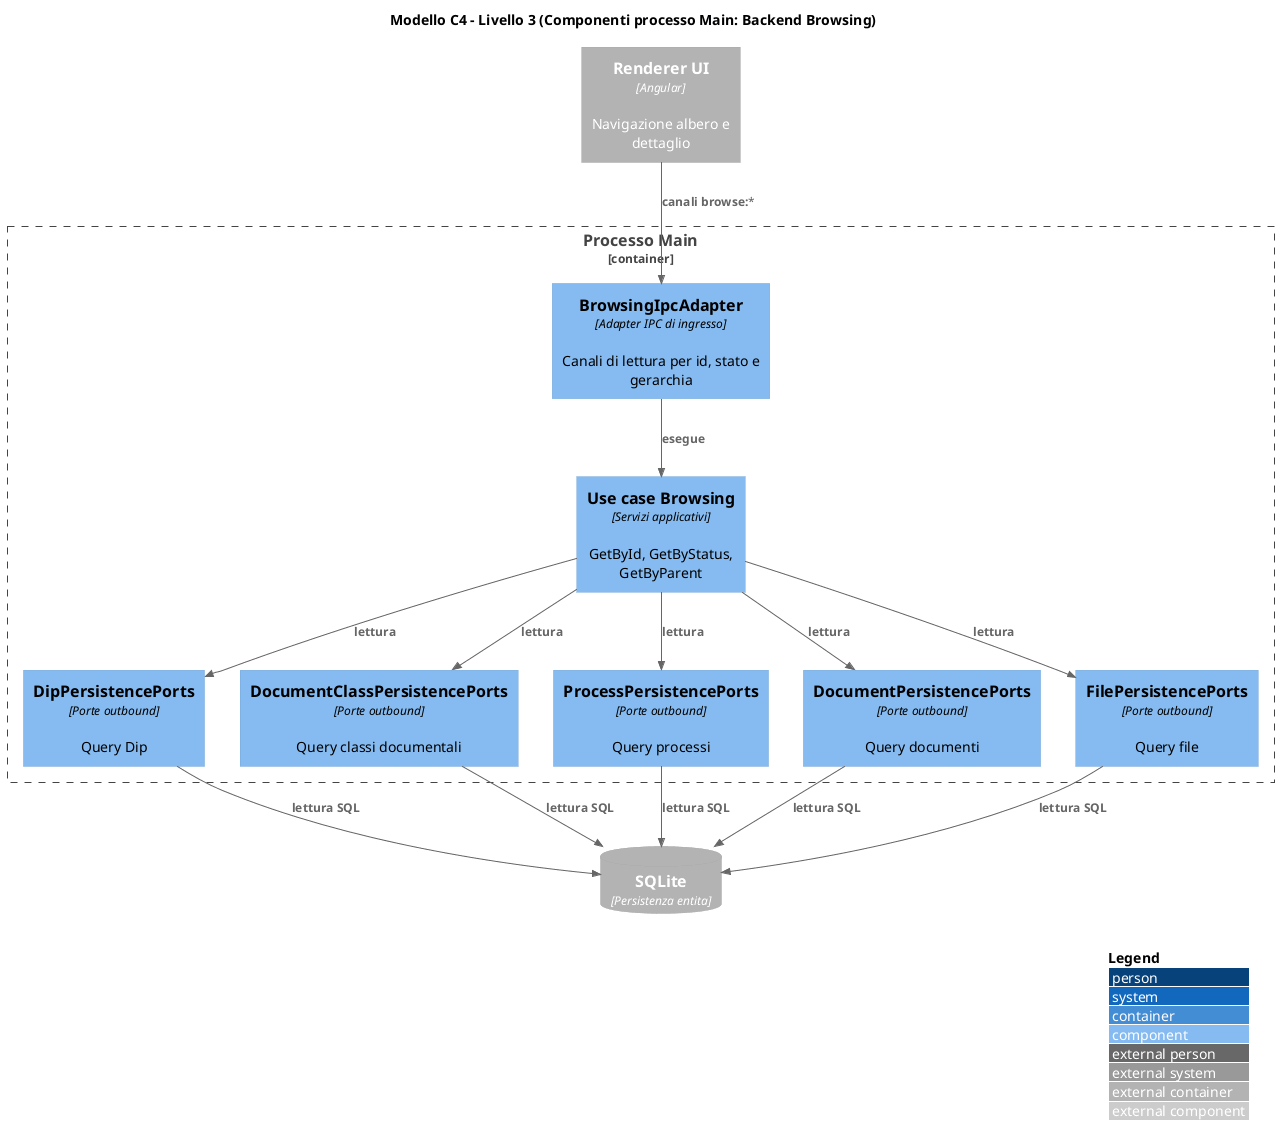

The diagram above was rendered by PlantUML. Its source (embedded in the PNG):
@startuml C3_Main_Browsing_Backend
!includeurl https://raw.githubusercontent.com/plantuml-stdlib/C4-PlantUML/master/C4_Component.puml

title Modello C4 - Livello 3 (Componenti processo Main: Backend Browsing)

LAYOUT_WITH_LEGEND()

Container_Boundary(main_container, "Processo Main") {
  Component(browsing_ipc, "BrowsingIpcAdapter", "Adapter IPC di ingresso", "Canali di lettura per id, stato e gerarchia")
  Component(browse_ucs, "Use case Browsing", "Servizi applicativi", "GetById, GetByStatus, GetByParent")

  Component(dip_repo, "DipPersistencePorts", "Porte outbound", "Query Dip")
  Component(class_repo, "DocumentClassPersistencePorts", "Porte outbound", "Query classi documentali")
  Component(process_repo, "ProcessPersistencePorts", "Porte outbound", "Query processi")
  Component(doc_repo, "DocumentPersistencePorts", "Porte outbound", "Query documenti")
  Component(file_repo, "FilePersistencePorts", "Porte outbound", "Query file")
}

Container_Ext(renderer, "Renderer UI", "Angular", "Navigazione albero e dettaglio")
ContainerDb_Ext(sqlite, "SQLite", "Persistenza entita")

Rel(renderer, browsing_ipc, "canali browse:*")
Rel(browsing_ipc, browse_ucs, "esegue")

Rel(browse_ucs, dip_repo, "lettura")
Rel(browse_ucs, class_repo, "lettura")
Rel(browse_ucs, process_repo, "lettura")
Rel(browse_ucs, doc_repo, "lettura")
Rel(browse_ucs, file_repo, "lettura")

Rel(dip_repo, sqlite, "lettura SQL")
Rel(class_repo, sqlite, "lettura SQL")
Rel(process_repo, sqlite, "lettura SQL")
Rel(doc_repo, sqlite, "lettura SQL")
Rel(file_repo, sqlite, "lettura SQL")

@enduml